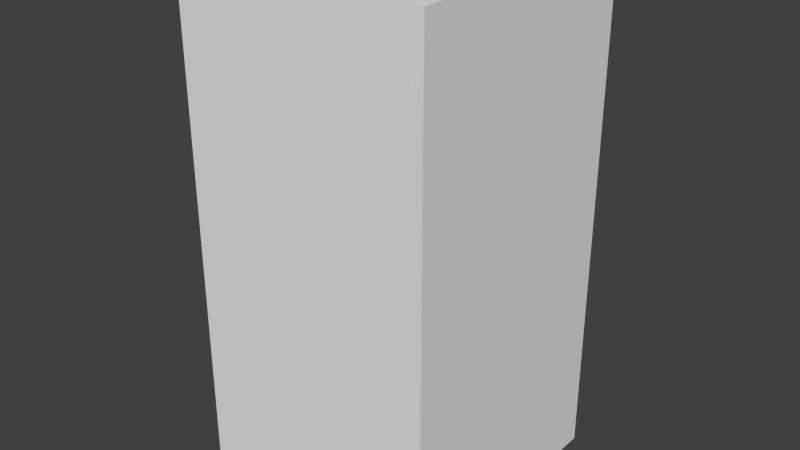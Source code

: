 # Source: brownWaveSix.blend  (saved by Blender 2.68.0; exported with 4.5.12 LTS)
import bpy
from mathutils import Matrix  # noqa: F401  (used for matrix-valued properties, if any)

bpy.ops.wm.read_factory_settings(use_empty=True)
scene = bpy.context.scene
scene.name = 'Scene'

# ---- collections
col_collection_1 = bpy.data.collections.new('Collection 1'); scene.collection.children.link(col_collection_1)

# ---- world
world_world = bpy.data.worlds.new('World'); scene.world = world_world
world_world.color = (0.05088, 0.05088, 0.05088)
world_world.use_sun_shadow = False
world_world.sun_shadow_jitter_overblur = 0.0
world_world.cycles.sampling_method = 'MANUAL'
world_world.cycles.sample_map_resolution = 256

# ---- meshes
me_brownwavesix = bpy.data.meshes.new('brownWaveSix')
me_brownwavesix.from_pydata([(-0.5, -0.5, -1.0), (-0.5, 0.5, -1.0), (0.5, 0.5, -1.0), (0.5, -0.5, -1.0), (-0.5, -0.5, 1.0), (-0.5, 0.5, 1.0), (0.5, 0.5, 1.0), (0.5, -0.5, 1.0)], [], [(4, 5, 1, 0), (5, 6, 2, 1), (6, 7, 3, 2), (7, 4, 0, 3), (0, 1, 2, 3), (7, 6, 5, 4)])
me_brownwavesix.use_remesh_preserve_volume = False
me_brownwavesix.use_remesh_preserve_attributes = False
me_brownwavesix.use_mirror_vertex_groups = False
me_brownwavesix.update()

# ---- objects
ob_brownwavesix = bpy.data.objects.new('brownWaveSix', me_brownwavesix)

# ---- transforms, parenting, visibility, modifiers, constraints
ob_brownwavesix.location = (0.0, 0.0, 0.0)
ob_brownwavesix.lineart.crease_threshold = 0.0

# ---- collection membership
col_collection_1.objects.link(ob_brownwavesix)

# ---- scene / render settings (as saved in the file)
scene.frame_start = 1; scene.frame_end = 250; scene.frame_set(1)
scene.render.engine = 'BLENDER_EEVEE_NEXT'
scene.render.image_settings.color_mode = 'RGB'
scene.render.image_settings.compression = 90
scene.render.resolution_percentage = 50
scene.render.dither_intensity = 0.0
scene.cycles.use_denoising = False
scene.cycles.samples = 10
scene.cycles.sampling_pattern = 'TABULATED_SOBOL'
scene.cycles.light_sampling_threshold = 0.0
scene.cycles.use_adaptive_sampling = False
scene.cycles.use_light_tree = False
scene.cycles.blur_glossy = 0.0
scene.cycles.volume_bounces = 1
scene.cycles.pixel_filter_type = 'GAUSSIAN'
scene.cycles.sample_clamp_indirect = 0.0
scene.view_settings.view_transform = 'Standard'
bpy.context.view_layer.update()

# ---- added for rendering (the .blend has no active camera and no usable light): camera, sun
cam_auto = bpy.data.cameras.new('AutoCamera')
cam_auto.lens = 50.0
cam_auto.sensor_width = 36.0
cam_auto.clip_end = 1000.0
ob_auto_camera = bpy.data.objects.new('AutoCamera', cam_auto)
scene.collection.objects.link(ob_auto_camera)
ob_auto_camera.location = (2.26633, -2.71959, 1.81306)
ob_auto_camera.rotation_euler = (1.09748, -7.21219e-08, 0.694738)
scene.camera = ob_auto_camera
light_auto_sun = bpy.data.lights.new('AutoSun', 'SUN')
light_auto_sun.energy = 3.0
light_auto_sun.angle = 0.0523599
ob_auto_sun = bpy.data.objects.new('AutoSun', light_auto_sun)
scene.collection.objects.link(ob_auto_sun)
ob_auto_sun.rotation_euler = (0.872665, 0.174533, 0.523599)
bpy.context.view_layer.update()
